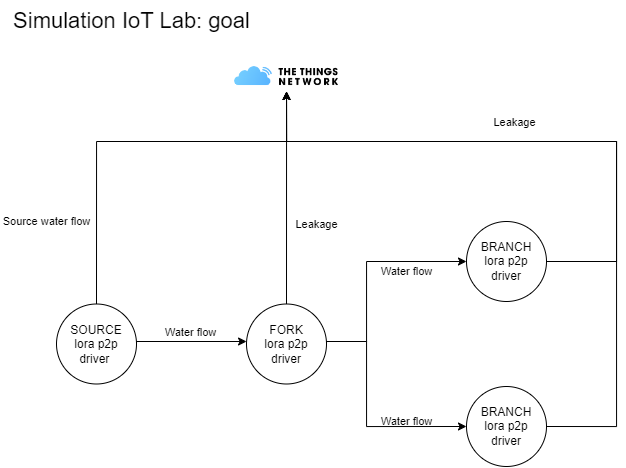

The diagram above was exported from draw.io. Its source (the exported page's mxGraphModel, read from the mxfile embedded in the PNG):
<mxGraphModel dx="1235" dy="636" grid="1" gridSize="10" guides="1" tooltips="1" connect="1" arrows="1" fold="1" page="1" pageScale="1" pageWidth="850" pageHeight="1100" background="#ffffff" math="0" shadow="0">
  <root>
    <mxCell id="0" />
    <mxCell id="1" parent="0" />
    <mxCell id="2TTxDM-ZFu7Yq0ygNfEP-3" value="SOURCE&lt;br&gt;lora p2p&lt;br&gt;driver&amp;nbsp;" style="ellipse;whiteSpace=wrap;html=1;aspect=fixed;strokeColor=#000000;fontColor=#000000;fillColor=none;" vertex="1" parent="1">
      <mxGeometry x="80" y="312.5" width="80" height="80" as="geometry" />
    </mxCell>
    <mxCell id="2TTxDM-ZFu7Yq0ygNfEP-4" value="FORK&lt;br&gt;lora p2p&lt;br&gt;driver" style="ellipse;whiteSpace=wrap;html=1;aspect=fixed;fillColor=none;strokeColor=#000000;fontColor=#000000;" vertex="1" parent="1">
      <mxGeometry x="270" y="312.5" width="80" height="80" as="geometry" />
    </mxCell>
    <mxCell id="2TTxDM-ZFu7Yq0ygNfEP-5" value="&lt;font style=&quot;font-size: 22px;&quot;&gt;Simulation IoT Lab: goal&lt;/font&gt;" style="text;html=1;align=center;verticalAlign=middle;resizable=0;points=[];autosize=1;strokeColor=none;fillColor=none;strokeWidth=3;fontColor=#000000;" vertex="1" parent="1">
      <mxGeometry x="25" y="10" width="260" height="40" as="geometry" />
    </mxCell>
    <mxCell id="2TTxDM-ZFu7Yq0ygNfEP-6" value="BRANCH&lt;br&gt;lora p2p&lt;br&gt;driver" style="ellipse;whiteSpace=wrap;html=1;aspect=fixed;fontColor=#000000;strokeColor=#000000;fillColor=none;" vertex="1" parent="1">
      <mxGeometry x="490" y="230" width="80" height="80" as="geometry" />
    </mxCell>
    <mxCell id="2TTxDM-ZFu7Yq0ygNfEP-7" value="BRANCH&lt;br&gt;lora p2p&lt;br&gt;driver" style="ellipse;whiteSpace=wrap;html=1;aspect=fixed;strokeColor=#000000;fontColor=#000000;fillColor=none;" vertex="1" parent="1">
      <mxGeometry x="490" y="395" width="80" height="80" as="geometry" />
    </mxCell>
    <object label="&lt;font style=&quot;&quot; color=&quot;#000000&quot;&gt;Water flow&lt;/font&gt;" Sample="" placeholders="1" id="2TTxDM-ZFu7Yq0ygNfEP-8">
      <mxCell style="edgeStyle=orthogonalEdgeStyle;rounded=0;orthogonalLoop=1;jettySize=auto;html=1;exitX=1;exitY=0.5;exitDx=0;exitDy=0;labelPosition=center;verticalLabelPosition=top;align=center;verticalAlign=bottom;strokeColor=#000000;labelBackgroundColor=none;" edge="1" parent="1" source="2TTxDM-ZFu7Yq0ygNfEP-3">
        <mxGeometry relative="1" as="geometry">
          <Array as="points">
            <mxPoint x="160" y="350" />
            <mxPoint x="270" y="350" />
          </Array>
          <mxPoint as="offset" />
          <mxPoint x="270" y="350" as="targetPoint" />
        </mxGeometry>
      </mxCell>
    </object>
    <mxCell id="2TTxDM-ZFu7Yq0ygNfEP-9" value="Leakage" style="endArrow=classic;html=1;rounded=0;exitX=0.5;exitY=0;exitDx=0;exitDy=0;entryX=0.5;entryY=1;entryDx=0;entryDy=0;verticalAlign=top;edgeStyle=orthogonalEdgeStyle;strokeColor=#000000;labelBackgroundColor=none;fontColor=#000000;" edge="1" parent="1" source="2TTxDM-ZFu7Yq0ygNfEP-4" target="2TTxDM-ZFu7Yq0ygNfEP-14">
      <mxGeometry x="-0.1294" y="-30" width="50" height="50" relative="1" as="geometry">
        <mxPoint x="300" y="360" as="sourcePoint" />
        <mxPoint x="350" y="310" as="targetPoint" />
        <Array as="points">
          <mxPoint x="310" y="100" />
        </Array>
        <mxPoint as="offset" />
      </mxGeometry>
    </mxCell>
    <object label="Water flow" Sample="" placeholders="1" id="2TTxDM-ZFu7Yq0ygNfEP-10">
      <mxCell style="edgeStyle=orthogonalEdgeStyle;rounded=0;orthogonalLoop=1;jettySize=auto;html=1;exitX=1;exitY=0.5;exitDx=0;exitDy=0;entryX=0;entryY=0.5;entryDx=0;entryDy=0;labelPosition=center;verticalLabelPosition=top;align=center;verticalAlign=middle;strokeColor=#000000;labelBackgroundColor=none;fontColor=#000000;" edge="1" parent="1" source="2TTxDM-ZFu7Yq0ygNfEP-4" target="2TTxDM-ZFu7Yq0ygNfEP-6">
        <mxGeometry x="0.4607" y="-10" relative="1" as="geometry">
          <mxPoint x="325" y="183" as="sourcePoint" />
          <mxPoint x="435" y="183" as="targetPoint" />
          <Array as="points">
            <mxPoint x="350" y="350" />
            <mxPoint x="390" y="350" />
            <mxPoint x="390" y="270" />
          </Array>
          <mxPoint as="offset" />
        </mxGeometry>
      </mxCell>
    </object>
    <object label="Water flow" Sample="" placeholders="1" id="2TTxDM-ZFu7Yq0ygNfEP-11">
      <mxCell style="edgeStyle=orthogonalEdgeStyle;rounded=0;orthogonalLoop=1;jettySize=auto;html=1;entryX=0;entryY=0.5;entryDx=0;entryDy=0;labelPosition=center;verticalLabelPosition=top;align=center;verticalAlign=middle;strokeColor=#000000;labelBackgroundColor=none;fontColor=#000000;" edge="1" parent="1" target="2TTxDM-ZFu7Yq0ygNfEP-7">
        <mxGeometry x="0.4667" y="5" relative="1" as="geometry">
          <mxPoint x="350" y="350" as="sourcePoint" />
          <mxPoint x="500" y="280" as="targetPoint" />
          <Array as="points">
            <mxPoint x="390" y="350" />
            <mxPoint x="390" y="435" />
          </Array>
          <mxPoint as="offset" />
        </mxGeometry>
      </mxCell>
    </object>
    <mxCell id="2TTxDM-ZFu7Yq0ygNfEP-12" value="Leakage" style="endArrow=classic;html=1;rounded=0;exitX=1;exitY=0.5;exitDx=0;exitDy=0;entryX=0.5;entryY=1;entryDx=0;entryDy=0;verticalAlign=bottom;edgeStyle=orthogonalEdgeStyle;strokeColor=#000000;labelBackgroundColor=none;fontColor=#000000;" edge="1" parent="1" source="2TTxDM-ZFu7Yq0ygNfEP-7" target="2TTxDM-ZFu7Yq0ygNfEP-14">
      <mxGeometry x="0.2437" y="-10" width="50" height="50" relative="1" as="geometry">
        <mxPoint x="370" y="483" as="sourcePoint" />
        <mxPoint x="260" y="483" as="targetPoint" />
        <Array as="points">
          <mxPoint x="640" y="435" />
          <mxPoint x="640" y="150" />
          <mxPoint x="310" y="150" />
        </Array>
        <mxPoint as="offset" />
      </mxGeometry>
    </mxCell>
    <mxCell id="2TTxDM-ZFu7Yq0ygNfEP-13" value="" style="endArrow=classic;html=1;rounded=0;entryX=0.5;entryY=1;entryDx=0;entryDy=0;verticalAlign=bottom;edgeStyle=orthogonalEdgeStyle;strokeColor=#000000;labelBackgroundColor=none;fontColor=#000000;exitX=1;exitY=0.5;exitDx=0;exitDy=0;" edge="1" parent="1" source="2TTxDM-ZFu7Yq0ygNfEP-6" target="2TTxDM-ZFu7Yq0ygNfEP-14">
      <mxGeometry width="50" height="50" relative="1" as="geometry">
        <mxPoint x="530" y="230" as="sourcePoint" />
        <mxPoint x="110" y="140" as="targetPoint" />
        <Array as="points">
          <mxPoint x="640" y="270" />
          <mxPoint x="640" y="150" />
          <mxPoint x="310" y="150" />
        </Array>
      </mxGeometry>
    </mxCell>
    <mxCell id="2TTxDM-ZFu7Yq0ygNfEP-14" value="" style="shape=image;verticalLabelPosition=bottom;labelBackgroundColor=default;verticalAlign=top;aspect=fixed;imageAspect=0;image=data:image/png,(base64 omitted: 5476 chars);" vertex="1" parent="1">
      <mxGeometry x="250.57999999999998" y="70" width="118.85" height="30" as="geometry" />
    </mxCell>
    <mxCell id="2TTxDM-ZFu7Yq0ygNfEP-15" value="Source water flow" style="endArrow=classic;html=1;rounded=0;exitX=0.5;exitY=0;exitDx=0;exitDy=0;entryX=0.5;entryY=1;entryDx=0;entryDy=0;labelBackgroundColor=none;fontColor=#000000;strokeColor=#000000;edgeStyle=orthogonalEdgeStyle;" edge="1" parent="1" source="2TTxDM-ZFu7Yq0ygNfEP-3" target="2TTxDM-ZFu7Yq0ygNfEP-14">
      <mxGeometry x="-0.5901" y="50" width="50" height="50" relative="1" as="geometry">
        <mxPoint x="-10" y="312.5" as="sourcePoint" />
        <mxPoint x="350" y="210" as="targetPoint" />
        <mxPoint as="offset" />
        <Array as="points">
          <mxPoint x="120" y="150" />
          <mxPoint x="310" y="150" />
        </Array>
      </mxGeometry>
    </mxCell>
  </root>
</mxGraphModel>